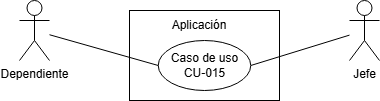

The diagram above was exported from draw.io. Its source (the exported page's mxGraphModel, read from the mxfile embedded in the PNG):
<mxGraphModel dx="794" dy="492" grid="1" gridSize="10" guides="1" tooltips="1" connect="1" arrows="1" fold="1" page="1" pageScale="1" pageWidth="827" pageHeight="1169" math="0" shadow="0">
  <root>
    <mxCell id="0" />
    <mxCell id="1" parent="0" />
    <mxCell id="h8yVh8gekCZQU36gfvCb-1" value="" style="rounded=0;whiteSpace=wrap;html=1;" parent="1" vertex="1">
      <mxGeometry x="420" y="210" width="150" height="90" as="geometry" />
    </mxCell>
    <mxCell id="h8yVh8gekCZQU36gfvCb-2" value="Dependiente&lt;div&gt;&lt;br&gt;&lt;/div&gt;" style="shape=umlActor;verticalLabelPosition=bottom;verticalAlign=top;html=1;outlineConnect=0;" parent="1" vertex="1">
      <mxGeometry x="310" y="200" width="30" height="60" as="geometry" />
    </mxCell>
    <mxCell id="h8yVh8gekCZQU36gfvCb-3" style="rounded=0;orthogonalLoop=1;jettySize=auto;html=1;entryX=1;entryY=0.5;entryDx=0;entryDy=0;strokeColor=default;endArrow=none;endFill=0;" parent="1" source="h8yVh8gekCZQU36gfvCb-4" target="h8yVh8gekCZQU36gfvCb-6" edge="1">
      <mxGeometry relative="1" as="geometry" />
    </mxCell>
    <mxCell id="h8yVh8gekCZQU36gfvCb-4" value="Jefe" style="shape=umlActor;verticalLabelPosition=bottom;verticalAlign=top;html=1;outlineConnect=0;" parent="1" vertex="1">
      <mxGeometry x="640" y="200" width="30" height="60" as="geometry" />
    </mxCell>
    <mxCell id="h8yVh8gekCZQU36gfvCb-5" value="Aplicación" style="text;html=1;align=center;verticalAlign=middle;whiteSpace=wrap;rounded=0;" parent="1" vertex="1">
      <mxGeometry x="460" y="210" width="60" height="30" as="geometry" />
    </mxCell>
    <mxCell id="h8yVh8gekCZQU36gfvCb-6" value="Caso de uso&lt;div&gt;CU-015&lt;/div&gt;" style="ellipse;whiteSpace=wrap;html=1;" parent="1" vertex="1">
      <mxGeometry x="448.75" y="240" width="92.5" height="50" as="geometry" />
    </mxCell>
    <mxCell id="h8yVh8gekCZQU36gfvCb-7" style="rounded=0;orthogonalLoop=1;jettySize=auto;html=1;strokeColor=default;endArrow=none;endFill=0;entryX=0;entryY=0.5;entryDx=0;entryDy=0;" parent="1" source="h8yVh8gekCZQU36gfvCb-2" target="h8yVh8gekCZQU36gfvCb-6" edge="1">
      <mxGeometry relative="1" as="geometry">
        <mxPoint x="650" y="230" as="sourcePoint" />
        <mxPoint x="450" y="257" as="targetPoint" />
      </mxGeometry>
    </mxCell>
  </root>
</mxGraphModel>